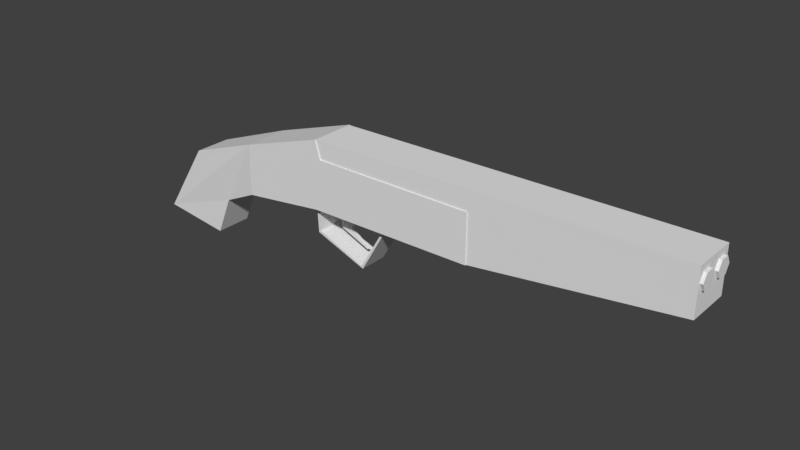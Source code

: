 # Source: mdl_w_shotg.blend  (saved by Blender 2.79.0; exported with 4.5.12 LTS)
import bpy
from mathutils import Matrix  # noqa: F401  (used for matrix-valued properties, if any)

bpy.ops.wm.read_factory_settings(use_empty=True)
scene = bpy.context.scene
scene.name = 'Scene'

# ---- collections
col_collection_1 = bpy.data.collections.new('Collection 1'); scene.collection.children.link(col_collection_1)

# ---- world
world_world = bpy.data.worlds.new('World'); scene.world = world_world
world_world.color = (0.05088, 0.05088, 0.05088)
world_world.use_sun_shadow = False
world_world.sun_shadow_jitter_overblur = 0.0
world_world.cycles.sampling_method = 'MANUAL'

# ---- meshes
me_plane = bpy.data.meshes.new('Plane')
me_plane.from_pydata([(1.284, -0.2656, 0.05412), (0.8852, 0.1538, 0.05412), (1.285, -0.6328, 0.05412), (0.3898, 0.09447, 0.05412), (0.7268, -0.426, 0.05412), (1.005, -0.1289, 0.05412), (1.896, -0.832, 0.1558), (1.888, -0.3452, 0.05412), (4.49, -0.8639, 0.1558), (3.075, -0.3612, 0.1558), (3.075, -0.7042, 0.1558), (1.935, -0.7042, 0.1558), (4.491, -0.5502, 0.1558), (1.005, -0.1289, 0.1306), (0.8852, 0.1538, 0.1306), (1.285, -0.6328, 0.1628), (1.284, -0.2656, 0.1628), (0.7268, -0.426, 0.1306), (0.3898, 0.09447, 0.1306), (1.896, -0.832, 0.1628), (1.888, -0.3452, 0.1628), (3.075, -0.3612, 0.1628), (3.075, -0.7042, 0.1628), (1.935, -0.7042, 0.1628), (2.223, -0.004519, 0.01178), (1.844, -0.1439, 0.01178), (1.828, -0.4284, 0.01178), (2.438, -0.3799, 0.01178), (1.854, -0.3991, 0.01178), (1.859, -0.1574, 0.01178), (2.211, -0.01987, 0.01178), (2.41, -0.3573, 0.01178), (2.438, -0.3799, 0.09987), (2.223, -0.004519, 0.09987), (1.844, -0.1439, 0.09987), (1.828, -0.4284, 0.09987), (1.854, -0.3991, 0.09987), (1.859, -0.1574, 0.09987), (2.211, -0.01987, 0.09987), (2.41, -0.3573, 0.09987), (1.93, -0.3672, 0.01174), (2.058, -0.374, 0.01174), (1.976, -0.1852, 0.01174), (2.189, -0.098, 0.01174), (2.019, -0.3702, 0.01174), (2.055, -0.1925, 0.01174), (4.385, -0.7583, 0.1469), (4.51, -0.7583, 0.1469), (4.385, -0.704, 0.1156), (4.51, -0.704, 0.1156), (4.385, -0.704, 0.05281), (4.51, -0.704, 0.05281), (4.385, -0.7583, 0.02143), (4.51, -0.7583, 0.02143), (4.385, -0.8127, 0.05281), (4.51, -0.8127, 0.05281), (4.385, -0.8127, 0.1156), (4.51, -0.8127, 0.1156), (1.284, -0.2656, 0.0), (0.8852, 0.1538, 0.0), (1.285, -0.6328, 0.0), (0.3898, 0.09447, 0.0), (0.7268, -0.426, 0.0), (1.005, -0.1289, 0.0), (1.896, -0.832, 0.0), (1.888, -0.3452, 0.0), (4.49, -0.8639, 0.0), (3.075, -0.3612, 0.0), (3.075, -0.7042, 0.0), (1.935, -0.7042, 0.0), (4.491, -0.5502, 0.0), (1.284, -0.2656, -0.05412), (0.8852, 0.1538, -0.05412), (1.285, -0.6328, -0.05412), (0.3898, 0.09447, -0.05412), (0.7268, -0.426, -0.05412), (1.005, -0.1289, -0.05412), (1.896, -0.832, -0.1558), (1.888, -0.3452, -0.05412), (4.49, -0.8639, -0.1558), (3.075, -0.3612, -0.1558), (3.075, -0.7042, -0.1558), (1.935, -0.7042, -0.1558), (4.491, -0.5502, -0.1558), (1.005, -0.1289, -0.1306), (0.8852, 0.1538, -0.1306), (1.285, -0.6328, -0.1628), (1.284, -0.2656, -0.1628), (0.7268, -0.426, -0.1306), (0.3898, 0.09447, -0.1306), (1.896, -0.832, -0.1628), (1.888, -0.3452, -0.1628), (3.075, -0.3612, -0.1628), (3.075, -0.7042, -0.1628), (1.935, -0.7042, -0.1628), (1.844, -0.1439, 0.0), (1.828, -0.4284, 0.0), (2.223, -0.004519, 0.0), (2.438, -0.3799, 0.0), (1.854, -0.3991, 0.0), (1.859, -0.1574, 0.0), (2.211, -0.01987, 0.0), (2.41, -0.3573, 0.0), (2.223, -0.004519, -0.01178), (1.844, -0.1439, -0.01178), (1.828, -0.4284, -0.01178), (2.438, -0.3799, -0.01178), (1.854, -0.3991, -0.01178), (1.859, -0.1574, -0.01178), (2.211, -0.01987, -0.01178), (2.41, -0.3573, -0.01178), (2.438, -0.3799, -0.09987), (2.223, -0.004519, -0.09987), (1.844, -0.1439, -0.09987), (1.828, -0.4284, -0.09987), (1.854, -0.3991, -0.09987), (1.859, -0.1574, -0.09987), (2.211, -0.01987, -0.09987), (2.41, -0.3573, -0.09987), (1.93, -0.3672, -0.01174), (2.058, -0.374, -0.01174), (1.976, -0.1852, -0.01174), (2.189, -0.098, -0.01174), (2.019, -0.3702, -0.01174), (2.055, -0.1925, -0.01174), (1.976, -0.1852, 0.0), (1.93, -0.3672, 0.0), (2.019, -0.3702, 0.0), (2.058, -0.374, 0.0), (2.055, -0.1925, 0.0), (2.189, -0.098, 0.0), (4.385, -0.7583, -0.1469), (4.51, -0.7583, -0.1469), (4.385, -0.704, -0.1156), (4.51, -0.704, -0.1156), (4.385, -0.704, -0.05281), (4.51, -0.704, -0.05281), (4.385, -0.7583, -0.02143), (4.51, -0.7583, -0.02143), (4.385, -0.8127, -0.05281), (4.51, -0.8127, -0.05281), (4.385, -0.8127, -0.1156), (4.51, -0.8127, -0.1156)], [], [(11, 23, 19, 6), (10, 11, 6, 8, 12, 9), (66, 8, 6, 64), (70, 12, 8, 66), (67, 9, 12, 70), (13, 14, 18, 17, 15, 16), (19, 23, 22, 21, 20, 16, 15), (6, 19, 15, 2), (9, 21, 22, 10), (10, 22, 23, 11), (31, 28, 26, 27), (98, 27, 26, 96), (99, 28, 31, 102), (33, 38, 39, 32), (38, 33, 34, 37), (37, 34, 35, 36), (28, 36, 35, 26), (27, 32, 39, 31), (42, 45, 43), (40, 42, 125, 121, 119, 126), (44, 41, 40), (44, 40, 126, 127), (43, 45, 129, 130), (45, 41, 128, 129), (42, 43, 130, 125), (41, 44, 127, 128), (46, 47, 49, 48), (48, 49, 51, 50), (50, 51, 53, 52), (52, 53, 55, 54), (49, 47, 57, 55, 53, 51), (54, 55, 57, 56), (56, 57, 47, 46), (46, 48, 50, 52, 54, 56), (63, 58, 60, 62, 61, 59), (64, 60, 58, 65, 67, 68, 69), (68, 67, 70, 66, 64, 69), (60, 73, 77, 64, 6, 2), (82, 77, 90, 94), (81, 80, 83, 79, 77, 82), (58, 71, 87, 84, 76, 63, 5, 13, 16, 0), (67, 80, 92, 91, 78, 65, 7, 20, 21, 9), (4, 62, 75, 88, 86, 73, 60, 2, 15, 17), (66, 64, 77, 79), (70, 66, 79, 83), (65, 78, 91, 87, 71, 58, 0, 16, 20, 7), (45, 42, 40, 41), (95, 104, 113, 114, 105, 96, 26, 35, 34, 25), (67, 70, 83, 80), (63, 76, 84, 85, 72, 59, 1, 14, 13, 5), (84, 87, 86, 88, 89, 85), (90, 86, 87, 91, 92, 93, 94), (77, 73, 86, 90), (80, 81, 93, 92), (81, 82, 94, 93), (102, 98, 96, 99), (100, 99, 96, 95), (24, 97, 103, 112, 113, 104, 95, 25, 34, 33), (29, 100, 108, 116, 117, 109, 101, 30, 38, 37), (110, 106, 105, 107), (101, 100, 95, 97), (99, 107, 115, 116, 108, 100, 29, 37, 36, 28), (101, 109, 117, 118, 110, 102, 31, 39, 38, 30), (97, 98, 102, 101), (124, 120, 119, 121), (27, 98, 106, 111, 112, 103, 97, 24, 33, 32), (98, 96, 105, 106), (99, 102, 110, 107), (112, 111, 118, 117), (117, 116, 113, 112), (116, 115, 114, 113), (107, 105, 114, 115), (106, 110, 118, 111), (121, 122, 124), (59, 72, 85, 89, 74, 61, 3, 18, 14, 1), (125, 129, 130), (123, 119, 120), (129, 125, 128), (127, 128, 126), (128, 125, 126), (123, 127, 126, 119), (122, 130, 129, 124), (124, 129, 128, 120), (121, 125, 130, 122), (120, 128, 127, 123), (131, 133, 134, 132), (133, 135, 136, 134), (135, 137, 138, 136), (137, 139, 140, 138), (134, 136, 138, 140, 142, 132), (139, 141, 142, 140), (141, 131, 132, 142), (131, 141, 139, 137, 135, 133), (61, 74, 89, 88, 75, 62, 4, 17, 18, 3)])
_uv = me_plane.uv_layers.new(name='UVMap')
_uv.uv.foreach_set('vector', [0.3205, 0.2692, 0.3207, 0.2692, 0.3207, 0.2652, 0.3205, 0.2652, 0.789, 0.3328, 0.7921, 0.566, 0.8207, 0.5738, 0.8207, 0.0428, 0.7508, 0.04351, 0.7125, 0.3336, 0.912, 0.8985, 0.912, 0.8985, 0.912, 0.2906, 0.912, 0.2906, 0.7496, 0.6907, 0.7496, 0.6906, 0.8295, 0.6906, 0.8295, 0.6907, 0.899, 0.5014, 0.8586, 0.5014, 0.8586, 0.8391, 0.899, 0.8391, 0.325, 0.5102, 0.3892, 0.5533, 0.3449, 0.6646, 0.2336, 0.5584, 0.2145, 0.418, 0.3071, 0.4383, 0.2005, 0.2658, 0.2351, 0.2637, 0.3027, 0.0, 0.3892, 0.01866, 0.3228, 0.2942, 0.3071, 0.4383, 0.2145, 0.418, 0.881, 0.21, 0.8828, 0.21, 0.8828, 0.05871, 0.8547, 0.05871, 0.3209, 0.2591, 0.3207, 0.2591, 0.3207, 0.2692, 0.3209, 0.2692, 0.2671, 0.3528, 0.2673, 0.3528, 0.2673, 0.3193, 0.2671, 0.3193, 0.559, 0.6707, 0.5583, 0.8031, 0.5653, 0.8099, 0.5653, 0.6646, 0.3862, 0.6646, 0.3831, 0.6646, 0.3831, 0.805, 0.3862, 0.805, 0.826, 0.7498, 0.8229, 0.7498, 0.8229, 0.8815, 0.826, 0.8815, 0.2005, 0.7085, 0.2042, 0.7116, 0.2955, 0.6707, 0.3019, 0.6646, 0.2042, 0.7116, 0.2005, 0.7085, 0.2287, 0.8008, 0.2325, 0.7975, 0.2325, 0.7975, 0.2287, 0.8008, 0.3019, 0.8099, 0.2949, 0.8032, 0.5135, 0.8447, 0.4906, 0.8447, 0.4906, 0.8527, 0.5135, 0.8527, 0.6873, 0.6971, 0.6873, 0.6762, 0.6793, 0.6762, 0.6793, 0.6971, 0.3019, 0.8222, 0.3212, 0.8158, 0.3422, 0.7818, 0.3757, 0.7092, 0.3757, 0.6646, 0.3787, 0.6646, 0.3818, 0.6646, 0.3818, 0.7092, 0.3787, 0.7092, 0.6974, 0.6564, 0.6979, 0.6471, 0.6979, 0.6777, 0.3696, 0.7632, 0.3696, 0.7419, 0.3726, 0.7419, 0.3726, 0.7632, 0.3696, 0.7419, 0.3696, 0.7108, 0.3726, 0.7108, 0.3726, 0.7419, 0.3757, 0.7523, 0.3757, 0.7092, 0.3787, 0.7092, 0.3787, 0.7523, 0.3696, 0.7108, 0.3696, 0.6646, 0.3726, 0.6646, 0.3726, 0.7108, 0.3696, 0.7724, 0.3696, 0.7632, 0.3726, 0.7632, 0.3726, 0.7724, 0.8015, 0.8005, 0.8015, 0.8303, 0.8016, 0.8303, 0.8016, 0.8005, 0.4618, 0.8103, 0.4618, 0.8396, 0.4455, 0.8396, 0.4455, 0.8103, 0.4174, 0.8397, 0.4174, 0.8099, 0.4315, 0.8099, 0.4315, 0.8397, 0.4315, 0.8397, 0.4315, 0.8099, 0.4456, 0.8099, 0.4456, 0.8397, 0.2131, 0.8561, 0.2289, 0.8478, 0.2447, 0.8561, 0.2447, 0.8728, 0.2289, 0.8812, 0.2131, 0.8728, 0.8179, 0.8004, 0.8179, 0.8302, 0.8017, 0.8302, 0.8017, 0.8004, 0.8181, 0.8005, 0.8181, 0.8303, 0.8015, 0.8303, 0.8015, 0.8005, 0.8294, 0.7129, 0.8154, 0.72, 0.8014, 0.7124, 0.8014, 0.6977, 0.8154, 0.6906, 0.8294, 0.6981, 0.1346, 0.1536, 0.1137, 0.2249, 0.02033, 0.2419, 0.04522, 0.1023, 0.1608, 0.0, 0.2005, 0.1128, 0.0, 0.3935, 0.02033, 0.2419, 0.1137, 0.2249, 0.1234, 0.3694, 0.1783, 0.647, 0.09106, 0.6627, 0.03446, 0.3968, 0.09106, 0.6627, 0.1783, 0.647, 0.2005, 0.9858, 0.1207, 1.0, 0.0, 0.3935, 0.03446, 0.3968, 0.8717, 0.1525, 0.8601, 0.1525, 0.8383, 0.2774, 0.8717, 0.2774, 0.905, 0.2774, 0.8832, 0.1525, 0.3207, 0.2692, 0.3207, 0.2652, 0.3205, 0.2652, 0.3205, 0.2692, 0.7881, 0.3318, 0.7146, 0.3327, 0.7514, 0.05385, 0.8186, 0.05317, 0.8186, 0.5634, 0.7911, 0.556, 0.8662, 0.04264, 0.8699, 0.04264, 0.8774, 0.04264, 0.8752, 0.02467, 0.8699, 0.02467, 0.8662, 0.02467, 0.8624, 0.02467, 0.8571, 0.02467, 0.8549, 0.04264, 0.8624, 0.04264, 0.8662, 0.1564, 0.8769, 0.1564, 0.8774, 0.1564, 0.8774, 0.08111, 0.8699, 0.08111, 0.8662, 0.08111, 0.8624, 0.08111, 0.8549, 0.08111, 0.8549, 0.1564, 0.8554, 0.1564, 0.8838, 0.009116, 0.8717, 0.009116, 0.8595, 0.009116, 0.8422, 0.009116, 0.835, 0.1302, 0.8595, 0.1302, 0.8717, 0.1302, 0.8838, 0.1302, 0.9083, 0.1302, 0.9011, 0.009116, 0.9075, 0.831, 0.9075, 0.3582, 0.8761, 0.3582, 0.8761, 0.831, 0.7496, 0.6907, 0.8295, 0.6907, 0.8295, 0.6537, 0.7496, 0.6537, 0.8662, 0.08111, 0.8699, 0.08111, 0.8774, 0.08111, 0.8774, 0.04264, 0.8699, 0.04264, 0.8662, 0.04264, 0.8624, 0.04264, 0.8549, 0.04264, 0.8549, 0.08111, 0.8624, 0.08111, 0.3212, 0.8158, 0.3019, 0.8222, 0.3114, 0.8659, 0.3422, 0.8544, 0.7094, 0.8351, 0.7125, 0.8351, 0.7353, 0.8351, 0.7353, 0.7675, 0.7125, 0.7675, 0.7094, 0.7675, 0.7064, 0.7675, 0.6835, 0.7675, 0.6835, 0.8351, 0.7064, 0.8351, 0.5864, 0.6238, 0.5815, 0.8754, 0.609, 0.876, 0.6138, 0.6243, 0.2499, 0.3458, 0.2499, 0.3587, 0.2499, 0.3768, 0.316, 0.3768, 0.316, 0.3587, 0.316, 0.3458, 0.316, 0.3329, 0.316, 0.3148, 0.2499, 0.3148, 0.2499, 0.3329, 0.325, 0.5102, 0.3071, 0.4383, 0.2145, 0.418, 0.2336, 0.5584, 0.3449, 0.6646, 0.3892, 0.5533, 0.2005, 0.2658, 0.2145, 0.418, 0.3071, 0.4383, 0.3228, 0.2942, 0.3892, 0.01866, 0.3027, 0.0, 0.2351, 0.2637, 0.8345, 0.2705, 0.8539, 0.1594, 0.8332, 0.1594, 0.8332, 0.2705, 0.3209, 0.2692, 0.3209, 0.2591, 0.3207, 0.2591, 0.3207, 0.2692, 0.2673, 0.3193, 0.2673, 0.2857, 0.2671, 0.2857, 0.2671, 0.3193, 0.4842, 0.6707, 0.4906, 0.6646, 0.4906, 0.8099, 0.4836, 0.8031, 0.4213, 0.7975, 0.4836, 0.8031, 0.4906, 0.8099, 0.4174, 0.8008, 0.7268, 0.6166, 0.7238, 0.6166, 0.7207, 0.6166, 0.6979, 0.6166, 0.6979, 0.7054, 0.7207, 0.7054, 0.7238, 0.7054, 0.7268, 0.7054, 0.7496, 0.7054, 0.7496, 0.6166, 0.6525, 0.8383, 0.6556, 0.8383, 0.6587, 0.8383, 0.6815, 0.8383, 0.6815, 0.7618, 0.6587, 0.7618, 0.6556, 0.7618, 0.6525, 0.7618, 0.6297, 0.7618, 0.6297, 0.8383, 0.566, 0.8039, 0.5724, 0.8099, 0.5724, 0.6646, 0.5653, 0.6714, 0.393, 0.7116, 0.4213, 0.7975, 0.4174, 0.8008, 0.3892, 0.7085, 0.5165, 0.8447, 0.5196, 0.8447, 0.5424, 0.8447, 0.5424, 0.7881, 0.5196, 0.7881, 0.5165, 0.7881, 0.5135, 0.7881, 0.4906, 0.7881, 0.4906, 0.8447, 0.5135, 0.8447, 0.7755, 0.7706, 0.7786, 0.7706, 0.8014, 0.7706, 0.8014, 0.6906, 0.7786, 0.6906, 0.7755, 0.6906, 0.7725, 0.6906, 0.7496, 0.6906, 0.7496, 0.7706, 0.7725, 0.7706, 0.3892, 0.7085, 0.4906, 0.6646, 0.4842, 0.6707, 0.393, 0.7116, 0.3212, 0.8158, 0.3422, 0.8544, 0.3113, 0.8659, 0.3019, 0.8222, 0.6008, 0.8398, 0.6038, 0.8398, 0.6069, 0.8398, 0.6297, 0.8398, 0.6297, 0.7618, 0.6069, 0.7618, 0.6038, 0.7618, 0.6008, 0.7618, 0.578, 0.7618, 0.578, 0.8398, 0.3862, 0.6646, 0.3862, 0.805, 0.3892, 0.805, 0.3892, 0.6646, 0.826, 0.7498, 0.826, 0.8815, 0.8291, 0.8815, 0.8291, 0.7498, 0.578, 0.718, 0.6793, 0.7618, 0.673, 0.7558, 0.5817, 0.7149, 0.5817, 0.7149, 0.61, 0.6289, 0.6062, 0.6256, 0.578, 0.718, 0.61, 0.6289, 0.6723, 0.6233, 0.6793, 0.6166, 0.6062, 0.6256, 0.5196, 0.8447, 0.5196, 0.8527, 0.5424, 0.8527, 0.5424, 0.8447, 0.6953, 0.6762, 0.6873, 0.6762, 0.6873, 0.6971, 0.6953, 0.6971, 0.3019, 0.8222, 0.3422, 0.7818, 0.3212, 0.8158, 0.2693, 0.4024, 0.258, 0.4024, 0.242, 0.4024, 0.242, 0.4971, 0.258, 0.4971, 0.2693, 0.4971, 0.2807, 0.4971, 0.2967, 0.4971, 0.2967, 0.4024, 0.2807, 0.4024, 0.3422, 0.8256, 0.3615, 0.832, 0.3824, 0.8659, 0.6974, 0.6378, 0.6979, 0.6166, 0.6979, 0.6471, 0.3615, 0.832, 0.3422, 0.8256, 0.3824, 0.7934, 0.3818, 0.6739, 0.3822, 0.6646, 0.3822, 0.6952, 0.3824, 0.7934, 0.3422, 0.8256, 0.3516, 0.7818, 0.3757, 0.7632, 0.3726, 0.7632, 0.3726, 0.7419, 0.3757, 0.7419, 0.3757, 0.7419, 0.3726, 0.7419, 0.3726, 0.7108, 0.3757, 0.7108, 0.3818, 0.7523, 0.3787, 0.7523, 0.3787, 0.7092, 0.3818, 0.7092, 0.3757, 0.7108, 0.3726, 0.7108, 0.3726, 0.6646, 0.3757, 0.6646, 0.3757, 0.7724, 0.3726, 0.7724, 0.3726, 0.7632, 0.3757, 0.7632, 0.4033, 0.8397, 0.3892, 0.8397, 0.3892, 0.8099, 0.4033, 0.8099, 0.4617, 0.8396, 0.4455, 0.8396, 0.4455, 0.8103, 0.4617, 0.8103, 0.8181, 0.8005, 0.8016, 0.8005, 0.8016, 0.7707, 0.8181, 0.7706, 0.8016, 0.8005, 0.8016, 0.8005, 0.8016, 0.7706, 0.8016, 0.7707, 0.2447, 0.8561, 0.2447, 0.8728, 0.2289, 0.8812, 0.2131, 0.8728, 0.2131, 0.8561, 0.2289, 0.8478, 0.8017, 0.7706, 0.8179, 0.7706, 0.8179, 0.8004, 0.8017, 0.8004, 0.4174, 0.8397, 0.4033, 0.8397, 0.4033, 0.8099, 0.4174, 0.8099, 0.8152, 0.72, 0.8291, 0.7275, 0.8291, 0.7424, 0.8152, 0.7498, 0.8014, 0.7424, 0.8014, 0.7275, 0.2549, 0.4756, 0.269, 0.4756, 0.2888, 0.4756, 0.2888, 0.3521, 0.269, 0.3521, 0.2549, 0.3521, 0.2409, 0.3521, 0.2211, 0.3521, 0.2211, 0.4756, 0.2409, 0.4756])
me_plane.use_remesh_preserve_volume = False
me_plane.use_remesh_preserve_attributes = False
me_plane.use_mirror_vertex_groups = False
me_plane.update()

# ---- objects
ob_plane = bpy.data.objects.new('Plane', me_plane)

# ---- transforms, parenting, visibility, modifiers, constraints
ob_plane.location = (-3.271, -0.03401, 0.01247)
ob_plane.rotation_euler = (-1.571, -2.22e-16, 2.22e-16)
ob_plane.lineart.crease_threshold = 0.0

# ---- collection membership
col_collection_1.objects.link(ob_plane)

# ---- scene / render settings (as saved in the file)
scene.frame_start = 1; scene.frame_end = 250; scene.frame_set(1)
scene.render.engine = 'BLENDER_EEVEE_NEXT'
scene.render.resolution_percentage = 50
scene.render.dither_intensity = 0.0
scene.cycles.use_denoising = False
scene.cycles.samples = 128
scene.cycles.sampling_pattern = 'TABULATED_SOBOL'
scene.cycles.use_adaptive_sampling = False
scene.cycles.use_light_tree = False
scene.cycles.blur_glossy = 0.0
scene.cycles.sample_clamp_indirect = 0.0
scene.view_settings.view_transform = 'Standard'
bpy.context.view_layer.update()

# ---- added for rendering (the .blend has no active camera and no usable light): camera, sun
cam_auto = bpy.data.cameras.new('AutoCamera')
cam_auto.lens = 50.0
cam_auto.sensor_width = 36.0
cam_auto.clip_end = 1000.0
ob_auto_camera = bpy.data.objects.new('AutoCamera', cam_auto)
scene.collection.objects.link(ob_auto_camera)
ob_auto_camera.location = (3.11708, -4.75993, 3.51815)
ob_auto_camera.rotation_euler = (1.09748, -7.21219e-08, 0.694738)
scene.camera = ob_auto_camera
light_auto_sun = bpy.data.lights.new('AutoSun', 'SUN')
light_auto_sun.energy = 3.0
light_auto_sun.angle = 0.0523599
ob_auto_sun = bpy.data.objects.new('AutoSun', light_auto_sun)
scene.collection.objects.link(ob_auto_sun)
ob_auto_sun.rotation_euler = (0.872665, 0.174533, 0.523599)
bpy.context.view_layer.update()
